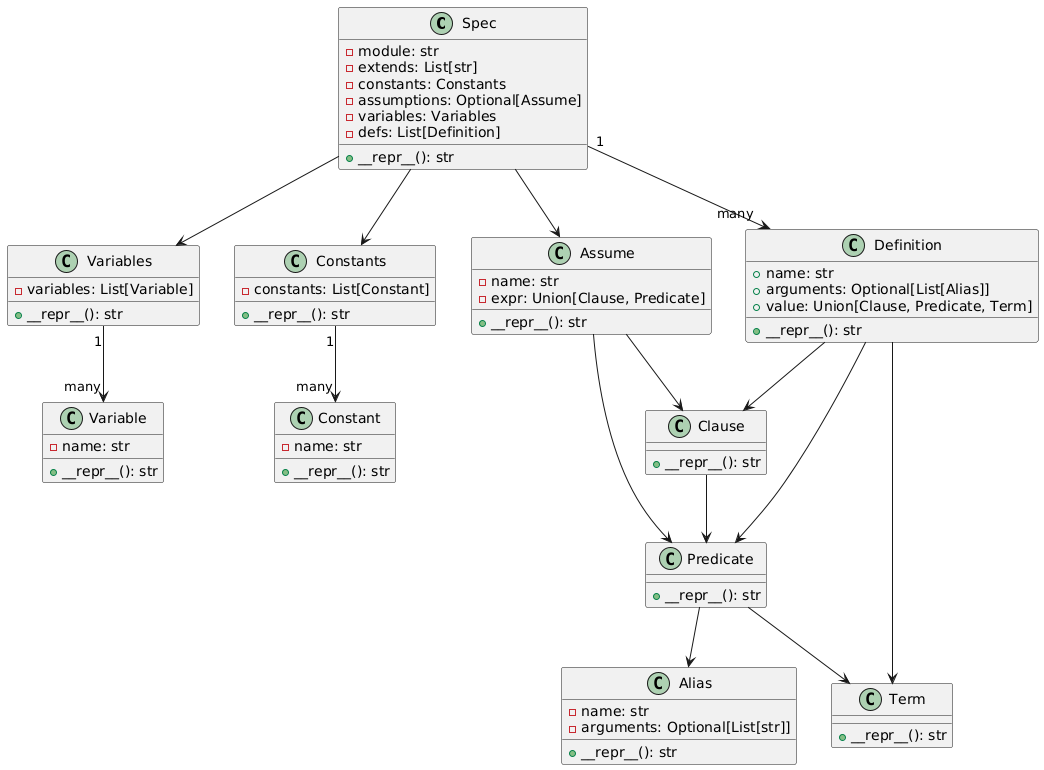

The diagram above was rendered by PlantUML. Its source (embedded in the PNG):
@startuml
' Define main classes
class Spec {
    - module: str
    - extends: List[str]
    - constants: Constants
    - assumptions: Optional[Assume]
    - variables: Variables
    - defs: List[Definition]
    + __repr__(): str
}

class Variables {
    - variables: List[Variable]
    + __repr__(): str
}

class Constants {
    - constants: List[Constant]
    + __repr__(): str
}

class Assume {
    - name: str
    - expr: Union[Clause, Predicate]
    + __repr__(): str
}

class Definition {
    + name: str
    + arguments: Optional[List[Alias]]
    + value: Union[Clause, Predicate, Term]
    + __repr__(): str
}

class Clause {
    + __repr__(): str
}

class Predicate {
    + __repr__(): str
}

class Term {
    + __repr__(): str
}

class Variable {
    - name: str
    + __repr__(): str
}

class Constant {
    - name: str
    + __repr__(): str
}

class Alias {
    - name: str
    - arguments: Optional[List[str]]
    + __repr__(): str
}

' Relationships
Spec --> Variables
Spec --> Constants
Spec --> Assume
Spec "1" --> "many" Definition
Variables "1" --> "many" Variable
Constants "1" --> "many" Constant
Assume --> Clause
Assume --> Predicate
Definition --> Clause
Definition --> Predicate
Definition --> Term
Clause --> Predicate
Predicate --> Term
Predicate --> Alias
@enduml